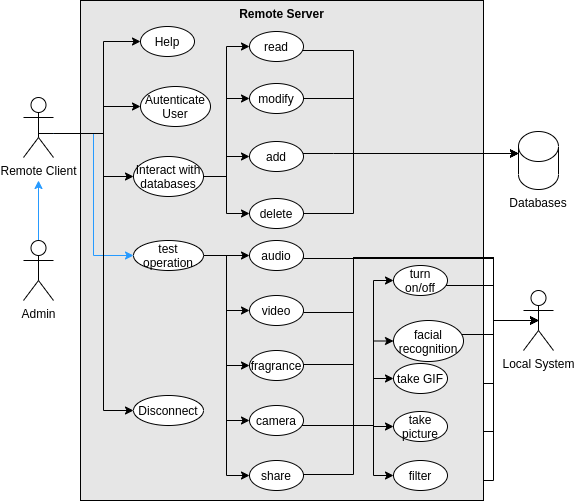

The diagram above was exported from draw.io. Its source (the exported page's mxGraphModel, read from the mxfile embedded in the PNG):
<mxGraphModel dx="997" dy="689" grid="1" gridSize="10" guides="1" tooltips="1" connect="1" arrows="1" fold="1" page="1" pageScale="1" pageWidth="850" pageHeight="1100" math="0" shadow="0">
  <root>
    <mxCell id="0" />
    <mxCell id="1" parent="0" />
    <mxCell id="2" style="edgeStyle=orthogonalEdgeStyle;rounded=0;orthogonalLoop=1;jettySize=auto;html=1;fontSize=12;strokeColor=#000000;entryX=0.5;entryY=0.5;entryDx=0;entryDy=0;entryPerimeter=0;" edge="1" source="56" target="50" parent="1">
      <mxGeometry relative="1" as="geometry">
        <mxPoint x="620" y="790" as="targetPoint" />
        <Array as="points">
          <mxPoint x="580" y="950" />
          <mxPoint x="580" y="790" />
        </Array>
      </mxGeometry>
    </mxCell>
    <mxCell id="3" style="edgeStyle=orthogonalEdgeStyle;rounded=0;orthogonalLoop=1;jettySize=auto;html=1;fontSize=12;strokeColor=#000000;entryX=0.5;entryY=0.5;entryDx=0;entryDy=0;entryPerimeter=0;" edge="1" source="57" target="50" parent="1">
      <mxGeometry relative="1" as="geometry">
        <mxPoint x="620" y="790" as="targetPoint" />
        <Array as="points">
          <mxPoint x="580" y="901" />
          <mxPoint x="580" y="790" />
        </Array>
      </mxGeometry>
    </mxCell>
    <mxCell id="4" style="edgeStyle=orthogonalEdgeStyle;rounded=0;orthogonalLoop=1;jettySize=auto;html=1;fontSize=12;strokeColor=#000000;entryX=0.5;entryY=0.5;entryDx=0;entryDy=0;entryPerimeter=0;" edge="1" source="58" target="50" parent="1">
      <mxGeometry relative="1" as="geometry">
        <mxPoint x="620" y="790" as="targetPoint" />
        <Array as="points">
          <mxPoint x="580" y="853" />
          <mxPoint x="580" y="790" />
          <mxPoint x="625" y="790" />
        </Array>
      </mxGeometry>
    </mxCell>
    <mxCell id="5" value="&lt;b&gt;Remote Server&lt;/b&gt;" style="rounded=0;whiteSpace=wrap;html=1;fillColor=#E6E6E6;verticalAlign=top;labelBackgroundColor=none;labelBorderColor=none;" vertex="1" parent="1">
      <mxGeometry x="167" y="470" width="403" height="500" as="geometry" />
    </mxCell>
    <mxCell id="6" style="edgeStyle=orthogonalEdgeStyle;rounded=0;orthogonalLoop=1;jettySize=auto;html=1;entryX=0;entryY=0;entryDx=0;entryDy=22;entryPerimeter=0;fontSize=12;" edge="1" source="7" target="34" parent="1">
      <mxGeometry relative="1" as="geometry">
        <Array as="points">
          <mxPoint x="440" y="683" />
          <mxPoint x="440" y="623" />
        </Array>
      </mxGeometry>
    </mxCell>
    <mxCell id="7" value="delete" style="ellipse;whiteSpace=wrap;html=1;fillColor=default;verticalAlign=middle;" vertex="1" parent="1">
      <mxGeometry x="336" y="668" width="54" height="30" as="geometry" />
    </mxCell>
    <mxCell id="8" value="Help" style="ellipse;whiteSpace=wrap;html=1;fillColor=default;verticalAlign=middle;" vertex="1" parent="1">
      <mxGeometry x="227" y="496" width="54" height="30" as="geometry" />
    </mxCell>
    <mxCell id="9" style="edgeStyle=orthogonalEdgeStyle;rounded=0;orthogonalLoop=1;jettySize=auto;html=1;entryX=0;entryY=0.5;entryDx=0;entryDy=0;fontSize=12;" edge="1" source="14" target="44" parent="1">
      <mxGeometry relative="1" as="geometry" />
    </mxCell>
    <mxCell id="10" style="edgeStyle=orthogonalEdgeStyle;rounded=0;orthogonalLoop=1;jettySize=auto;html=1;entryX=0;entryY=0.5;entryDx=0;entryDy=0;fontSize=12;" edge="1" source="14" target="46" parent="1">
      <mxGeometry relative="1" as="geometry" />
    </mxCell>
    <mxCell id="11" style="edgeStyle=orthogonalEdgeStyle;rounded=0;orthogonalLoop=1;jettySize=auto;html=1;entryX=0;entryY=0.5;entryDx=0;entryDy=0;fontSize=12;" edge="1" source="14" target="42" parent="1">
      <mxGeometry relative="1" as="geometry" />
    </mxCell>
    <mxCell id="12" style="edgeStyle=orthogonalEdgeStyle;rounded=0;orthogonalLoop=1;jettySize=auto;html=1;entryX=0;entryY=0.5;entryDx=0;entryDy=0;fontSize=12;" edge="1" source="14" target="40" parent="1">
      <mxGeometry relative="1" as="geometry" />
    </mxCell>
    <mxCell id="13" style="edgeStyle=orthogonalEdgeStyle;rounded=0;orthogonalLoop=1;jettySize=auto;html=1;entryX=0;entryY=0.5;entryDx=0;entryDy=0;fontSize=12;strokeColor=#000000;" edge="1" source="14" target="49" parent="1">
      <mxGeometry relative="1" as="geometry" />
    </mxCell>
    <mxCell id="14" value="test operation" style="ellipse;whiteSpace=wrap;html=1;fillColor=default;verticalAlign=middle;" vertex="1" parent="1">
      <mxGeometry x="220" y="710" width="70" height="30" as="geometry" />
    </mxCell>
    <mxCell id="15" style="edgeStyle=orthogonalEdgeStyle;rounded=0;orthogonalLoop=1;jettySize=auto;html=1;entryX=0;entryY=0.5;entryDx=0;entryDy=0;fontSize=12;" edge="1" source="20" target="8" parent="1">
      <mxGeometry relative="1" as="geometry">
        <Array as="points">
          <mxPoint x="190" y="603" />
          <mxPoint x="190" y="511" />
        </Array>
      </mxGeometry>
    </mxCell>
    <mxCell id="16" style="edgeStyle=orthogonalEdgeStyle;rounded=0;orthogonalLoop=1;jettySize=auto;html=1;exitX=0.5;exitY=0.5;exitDx=0;exitDy=0;exitPerimeter=0;entryX=0;entryY=0.5;entryDx=0;entryDy=0;fontSize=12;" edge="1" source="20" target="21" parent="1">
      <mxGeometry relative="1" as="geometry">
        <Array as="points">
          <mxPoint x="125" y="603" />
          <mxPoint x="190" y="603" />
          <mxPoint x="190" y="576" />
        </Array>
      </mxGeometry>
    </mxCell>
    <mxCell id="17" style="edgeStyle=orthogonalEdgeStyle;rounded=0;orthogonalLoop=1;jettySize=auto;html=1;entryX=0;entryY=0.5;entryDx=0;entryDy=0;fontSize=12;" edge="1" source="20" target="33" parent="1">
      <mxGeometry relative="1" as="geometry">
        <Array as="points">
          <mxPoint x="190" y="603" />
          <mxPoint x="190" y="646" />
        </Array>
      </mxGeometry>
    </mxCell>
    <mxCell id="18" style="edgeStyle=orthogonalEdgeStyle;rounded=0;orthogonalLoop=1;jettySize=auto;html=1;entryX=0;entryY=0.5;entryDx=0;entryDy=0;fontSize=12;strokeColor=#269AFF;" edge="1" source="20" target="14" parent="1">
      <mxGeometry relative="1" as="geometry">
        <Array as="points">
          <mxPoint x="180" y="603" />
          <mxPoint x="180" y="725" />
        </Array>
      </mxGeometry>
    </mxCell>
    <mxCell id="19" style="edgeStyle=orthogonalEdgeStyle;rounded=0;orthogonalLoop=1;jettySize=auto;html=1;entryX=0;entryY=0.5;entryDx=0;entryDy=0;fontSize=12;" edge="1" source="20" target="28" parent="1">
      <mxGeometry relative="1" as="geometry">
        <Array as="points">
          <mxPoint x="190" y="603" />
          <mxPoint x="190" y="880" />
        </Array>
      </mxGeometry>
    </mxCell>
    <mxCell id="20" value="Remote Client" style="shape=umlActor;verticalLabelPosition=bottom;verticalAlign=top;html=1;outlineConnect=0;fillColor=none;" vertex="1" parent="1">
      <mxGeometry x="110" y="567" width="30" height="60" as="geometry" />
    </mxCell>
    <mxCell id="21" value="Autenticate User" style="ellipse;whiteSpace=wrap;html=1;fillColor=default;verticalAlign=middle;" vertex="1" parent="1">
      <mxGeometry x="227" y="556" width="70" height="40" as="geometry" />
    </mxCell>
    <mxCell id="22" style="edgeStyle=orthogonalEdgeStyle;rounded=0;orthogonalLoop=1;jettySize=auto;html=1;fontSize=12;entryX=0;entryY=0;entryDx=0;entryDy=22;entryPerimeter=0;" edge="1" source="23" target="34" parent="1">
      <mxGeometry relative="1" as="geometry">
        <mxPoint x="610" y="660" as="targetPoint" />
        <Array as="points">
          <mxPoint x="420" y="623" />
          <mxPoint x="420" y="623" />
        </Array>
      </mxGeometry>
    </mxCell>
    <mxCell id="23" value="add" style="ellipse;whiteSpace=wrap;html=1;fillColor=default;verticalAlign=middle;" vertex="1" parent="1">
      <mxGeometry x="336" y="611" width="54" height="30" as="geometry" />
    </mxCell>
    <mxCell id="24" style="edgeStyle=orthogonalEdgeStyle;rounded=0;orthogonalLoop=1;jettySize=auto;html=1;entryX=0;entryY=0;entryDx=0;entryDy=22;entryPerimeter=0;fontSize=12;" edge="1" source="25" target="34" parent="1">
      <mxGeometry relative="1" as="geometry">
        <Array as="points">
          <mxPoint x="440" y="520" />
          <mxPoint x="440" y="623" />
        </Array>
      </mxGeometry>
    </mxCell>
    <mxCell id="25" value="read" style="ellipse;whiteSpace=wrap;html=1;fillColor=default;verticalAlign=middle;" vertex="1" parent="1">
      <mxGeometry x="336" y="501" width="54" height="30" as="geometry" />
    </mxCell>
    <mxCell id="26" style="edgeStyle=orthogonalEdgeStyle;rounded=0;orthogonalLoop=1;jettySize=auto;html=1;entryX=0;entryY=0;entryDx=0;entryDy=22;entryPerimeter=0;fontSize=12;" edge="1" source="27" target="34" parent="1">
      <mxGeometry relative="1" as="geometry">
        <Array as="points">
          <mxPoint x="440" y="568" />
          <mxPoint x="440" y="623" />
        </Array>
      </mxGeometry>
    </mxCell>
    <mxCell id="27" value="modify" style="ellipse;whiteSpace=wrap;html=1;fillColor=default;verticalAlign=middle;" vertex="1" parent="1">
      <mxGeometry x="336" y="553" width="54" height="30" as="geometry" />
    </mxCell>
    <mxCell id="28" value="Disconnect" style="ellipse;whiteSpace=wrap;html=1;fillColor=default;verticalAlign=middle;" vertex="1" parent="1">
      <mxGeometry x="220" y="865" width="70" height="30" as="geometry" />
    </mxCell>
    <mxCell id="29" style="edgeStyle=orthogonalEdgeStyle;rounded=0;orthogonalLoop=1;jettySize=auto;html=1;entryX=0;entryY=0.5;entryDx=0;entryDy=0;fontSize=12;" edge="1" source="33" target="25" parent="1">
      <mxGeometry relative="1" as="geometry" />
    </mxCell>
    <mxCell id="30" style="edgeStyle=orthogonalEdgeStyle;rounded=0;orthogonalLoop=1;jettySize=auto;html=1;entryX=0;entryY=0.5;entryDx=0;entryDy=0;fontSize=12;" edge="1" source="33" target="27" parent="1">
      <mxGeometry relative="1" as="geometry" />
    </mxCell>
    <mxCell id="31" style="edgeStyle=orthogonalEdgeStyle;rounded=0;orthogonalLoop=1;jettySize=auto;html=1;entryX=0;entryY=0.5;entryDx=0;entryDy=0;fontSize=12;" edge="1" source="33" target="23" parent="1">
      <mxGeometry relative="1" as="geometry" />
    </mxCell>
    <mxCell id="32" style="edgeStyle=orthogonalEdgeStyle;rounded=0;orthogonalLoop=1;jettySize=auto;html=1;entryX=0;entryY=0.5;entryDx=0;entryDy=0;fontSize=12;" edge="1" source="33" target="7" parent="1">
      <mxGeometry relative="1" as="geometry" />
    </mxCell>
    <mxCell id="33" value="Interact with databases" style="ellipse;whiteSpace=wrap;html=1;fillColor=default;verticalAlign=middle;" vertex="1" parent="1">
      <mxGeometry x="220" y="626" width="70" height="40" as="geometry" />
    </mxCell>
    <mxCell id="34" value="&lt;br&gt;&lt;br&gt;Databases" style="shape=cylinder3;whiteSpace=wrap;html=1;boundedLbl=1;backgroundOutline=1;size=15;fontSize=12;verticalAlign=top;" vertex="1" parent="1">
      <mxGeometry x="605" y="601" width="40" height="58" as="geometry" />
    </mxCell>
    <mxCell id="35" style="edgeStyle=orthogonalEdgeStyle;rounded=0;orthogonalLoop=1;jettySize=auto;html=1;entryX=0;entryY=0.5;entryDx=0;entryDy=0;fontSize=12;strokeColor=#000000;" edge="1" source="40" target="53" parent="1">
      <mxGeometry relative="1" as="geometry">
        <Array as="points">
          <mxPoint x="460" y="895" />
          <mxPoint x="460" y="750" />
        </Array>
      </mxGeometry>
    </mxCell>
    <mxCell id="36" style="edgeStyle=orthogonalEdgeStyle;rounded=0;orthogonalLoop=1;jettySize=auto;html=1;entryX=0;entryY=0.5;entryDx=0;entryDy=0;fontSize=12;strokeColor=#000000;" edge="1" source="40" target="55" parent="1">
      <mxGeometry relative="1" as="geometry">
        <Array as="points">
          <mxPoint x="460" y="895" />
          <mxPoint x="460" y="811" />
          <mxPoint x="480" y="811" />
        </Array>
      </mxGeometry>
    </mxCell>
    <mxCell id="37" style="edgeStyle=orthogonalEdgeStyle;rounded=0;orthogonalLoop=1;jettySize=auto;html=1;entryX=0;entryY=0.5;entryDx=0;entryDy=0;fontSize=12;strokeColor=#000000;" edge="1" source="40" target="58" parent="1">
      <mxGeometry relative="1" as="geometry">
        <Array as="points">
          <mxPoint x="460" y="895" />
          <mxPoint x="460" y="848" />
        </Array>
      </mxGeometry>
    </mxCell>
    <mxCell id="38" style="edgeStyle=orthogonalEdgeStyle;rounded=0;orthogonalLoop=1;jettySize=auto;html=1;entryX=0;entryY=0.5;entryDx=0;entryDy=0;fontSize=12;strokeColor=#000000;" edge="1" source="40" target="57" parent="1">
      <mxGeometry relative="1" as="geometry">
        <Array as="points">
          <mxPoint x="460" y="895" />
          <mxPoint x="480" y="896" />
        </Array>
      </mxGeometry>
    </mxCell>
    <mxCell id="39" style="edgeStyle=orthogonalEdgeStyle;rounded=0;orthogonalLoop=1;jettySize=auto;html=1;entryX=0;entryY=0.5;entryDx=0;entryDy=0;fontSize=12;strokeColor=#000000;" edge="1" source="40" target="56" parent="1">
      <mxGeometry relative="1" as="geometry">
        <Array as="points">
          <mxPoint x="460" y="895" />
          <mxPoint x="460" y="945" />
        </Array>
      </mxGeometry>
    </mxCell>
    <mxCell id="40" value="camera" style="ellipse;whiteSpace=wrap;html=1;fillColor=default;verticalAlign=middle;" vertex="1" parent="1">
      <mxGeometry x="336" y="875" width="54" height="30" as="geometry" />
    </mxCell>
    <mxCell id="41" style="edgeStyle=orthogonalEdgeStyle;rounded=0;orthogonalLoop=1;jettySize=auto;html=1;fontSize=12;exitX=1;exitY=0.5;exitDx=0;exitDy=0;entryX=0.5;entryY=0.5;entryDx=0;entryDy=0;entryPerimeter=0;" edge="1" source="42" target="50" parent="1">
      <mxGeometry relative="1" as="geometry">
        <mxPoint x="625" y="792" as="targetPoint" />
        <mxPoint x="406" y="834" as="sourcePoint" />
        <Array as="points">
          <mxPoint x="390" y="834" />
          <mxPoint x="440" y="834" />
          <mxPoint x="440" y="727" />
          <mxPoint x="580" y="727" />
          <mxPoint x="580" y="790" />
        </Array>
      </mxGeometry>
    </mxCell>
    <mxCell id="42" value="fragrance" style="ellipse;whiteSpace=wrap;html=1;fillColor=default;verticalAlign=middle;" vertex="1" parent="1">
      <mxGeometry x="336" y="820" width="54" height="30" as="geometry" />
    </mxCell>
    <mxCell id="43" style="edgeStyle=orthogonalEdgeStyle;rounded=0;orthogonalLoop=1;jettySize=auto;html=1;fontSize=12;exitX=1;exitY=0.5;exitDx=0;exitDy=0;entryX=0.5;entryY=0.5;entryDx=0;entryDy=0;entryPerimeter=0;" edge="1" source="44" target="50" parent="1">
      <mxGeometry relative="1" as="geometry">
        <mxPoint x="406" y="728" as="sourcePoint" />
        <mxPoint x="625" y="791" as="targetPoint" />
        <Array as="points">
          <mxPoint x="390" y="728" />
          <mxPoint x="580" y="728" />
          <mxPoint x="580" y="790" />
        </Array>
      </mxGeometry>
    </mxCell>
    <mxCell id="44" value="audio" style="ellipse;whiteSpace=wrap;html=1;fillColor=default;verticalAlign=middle;" vertex="1" parent="1">
      <mxGeometry x="336" y="710" width="54" height="30" as="geometry" />
    </mxCell>
    <mxCell id="45" style="edgeStyle=orthogonalEdgeStyle;rounded=0;orthogonalLoop=1;jettySize=auto;html=1;fontSize=12;exitX=1;exitY=0.5;exitDx=0;exitDy=0;entryX=0.5;entryY=0.5;entryDx=0;entryDy=0;entryPerimeter=0;" edge="1" source="46" target="50" parent="1">
      <mxGeometry relative="1" as="geometry">
        <mxPoint x="406" y="782" as="sourcePoint" />
        <mxPoint x="625" y="792" as="targetPoint" />
        <Array as="points">
          <mxPoint x="390" y="782" />
          <mxPoint x="440" y="782" />
          <mxPoint x="440" y="727" />
          <mxPoint x="580" y="727" />
          <mxPoint x="580" y="790" />
        </Array>
      </mxGeometry>
    </mxCell>
    <mxCell id="46" value="video" style="ellipse;whiteSpace=wrap;html=1;fillColor=default;verticalAlign=middle;" vertex="1" parent="1">
      <mxGeometry x="336" y="765" width="54" height="30" as="geometry" />
    </mxCell>
    <mxCell id="47" style="edgeStyle=orthogonalEdgeStyle;rounded=0;orthogonalLoop=1;jettySize=auto;html=1;fontSize=12;strokeColor=#269AFF;" edge="1" source="48" parent="1">
      <mxGeometry relative="1" as="geometry">
        <mxPoint x="125" y="650" as="targetPoint" />
      </mxGeometry>
    </mxCell>
    <mxCell id="48" value="Admin" style="shape=umlActor;verticalLabelPosition=bottom;verticalAlign=top;html=1;outlineConnect=0;fillColor=none;" vertex="1" parent="1">
      <mxGeometry x="110" y="710" width="30" height="60" as="geometry" />
    </mxCell>
    <mxCell id="49" value="share" style="ellipse;whiteSpace=wrap;html=1;fillColor=default;verticalAlign=middle;" vertex="1" parent="1">
      <mxGeometry x="336" y="930" width="54" height="30" as="geometry" />
    </mxCell>
    <mxCell id="50" value="Local System" style="shape=umlActor;verticalLabelPosition=bottom;verticalAlign=top;html=1;outlineConnect=0;fillColor=none;" vertex="1" parent="1">
      <mxGeometry x="610" y="760" width="30" height="60" as="geometry" />
    </mxCell>
    <mxCell id="51" value="" style="edgeStyle=orthogonalEdgeStyle;rounded=0;orthogonalLoop=1;jettySize=auto;html=1;fontSize=12;strokeColor=#000000;endArrow=none;entryX=0.5;entryY=0.5;entryDx=0;entryDy=0;entryPerimeter=0;exitX=1;exitY=0.5;exitDx=0;exitDy=0;" edge="1" source="49" target="50" parent="1">
      <mxGeometry relative="1" as="geometry">
        <mxPoint x="406" y="944" as="sourcePoint" />
        <mxPoint x="630" y="792" as="targetPoint" />
        <Array as="points">
          <mxPoint x="390" y="944" />
          <mxPoint x="440" y="944" />
          <mxPoint x="440" y="727" />
          <mxPoint x="580" y="727" />
          <mxPoint x="580" y="790" />
        </Array>
      </mxGeometry>
    </mxCell>
    <mxCell id="52" style="edgeStyle=orthogonalEdgeStyle;rounded=0;orthogonalLoop=1;jettySize=auto;html=1;fontSize=12;strokeColor=#000000;entryX=0.5;entryY=0.5;entryDx=0;entryDy=0;entryPerimeter=0;" edge="1" source="53" target="50" parent="1">
      <mxGeometry relative="1" as="geometry">
        <mxPoint x="620" y="790" as="targetPoint" />
        <Array as="points">
          <mxPoint x="580" y="755" />
          <mxPoint x="580" y="790" />
        </Array>
      </mxGeometry>
    </mxCell>
    <mxCell id="53" value="turn on/off" style="ellipse;whiteSpace=wrap;html=1;fillColor=default;verticalAlign=middle;" vertex="1" parent="1">
      <mxGeometry x="480" y="735" width="54" height="30" as="geometry" />
    </mxCell>
    <mxCell id="54" style="edgeStyle=orthogonalEdgeStyle;rounded=0;orthogonalLoop=1;jettySize=auto;html=1;fontSize=12;strokeColor=#000000;entryX=0.5;entryY=0.5;entryDx=0;entryDy=0;entryPerimeter=0;" edge="1" source="55" target="50" parent="1">
      <mxGeometry relative="1" as="geometry">
        <mxPoint x="620" y="790" as="targetPoint" />
        <Array as="points">
          <mxPoint x="580" y="804" />
          <mxPoint x="580" y="790" />
        </Array>
      </mxGeometry>
    </mxCell>
    <mxCell id="55" value="facial recognition" style="ellipse;whiteSpace=wrap;html=1;fillColor=default;verticalAlign=middle;" vertex="1" parent="1">
      <mxGeometry x="480" y="790" width="70" height="41" as="geometry" />
    </mxCell>
    <mxCell id="56" value="filter" style="ellipse;whiteSpace=wrap;html=1;fillColor=default;verticalAlign=middle;" vertex="1" parent="1">
      <mxGeometry x="480" y="930" width="54" height="30" as="geometry" />
    </mxCell>
    <mxCell id="57" value="take picture" style="ellipse;whiteSpace=wrap;html=1;fillColor=default;verticalAlign=middle;" vertex="1" parent="1">
      <mxGeometry x="480" y="881" width="54" height="30" as="geometry" />
    </mxCell>
    <mxCell id="58" value="take GIF" style="ellipse;whiteSpace=wrap;html=1;fillColor=default;verticalAlign=middle;" vertex="1" parent="1">
      <mxGeometry x="480" y="833" width="54" height="30" as="geometry" />
    </mxCell>
  </root>
</mxGraphModel>